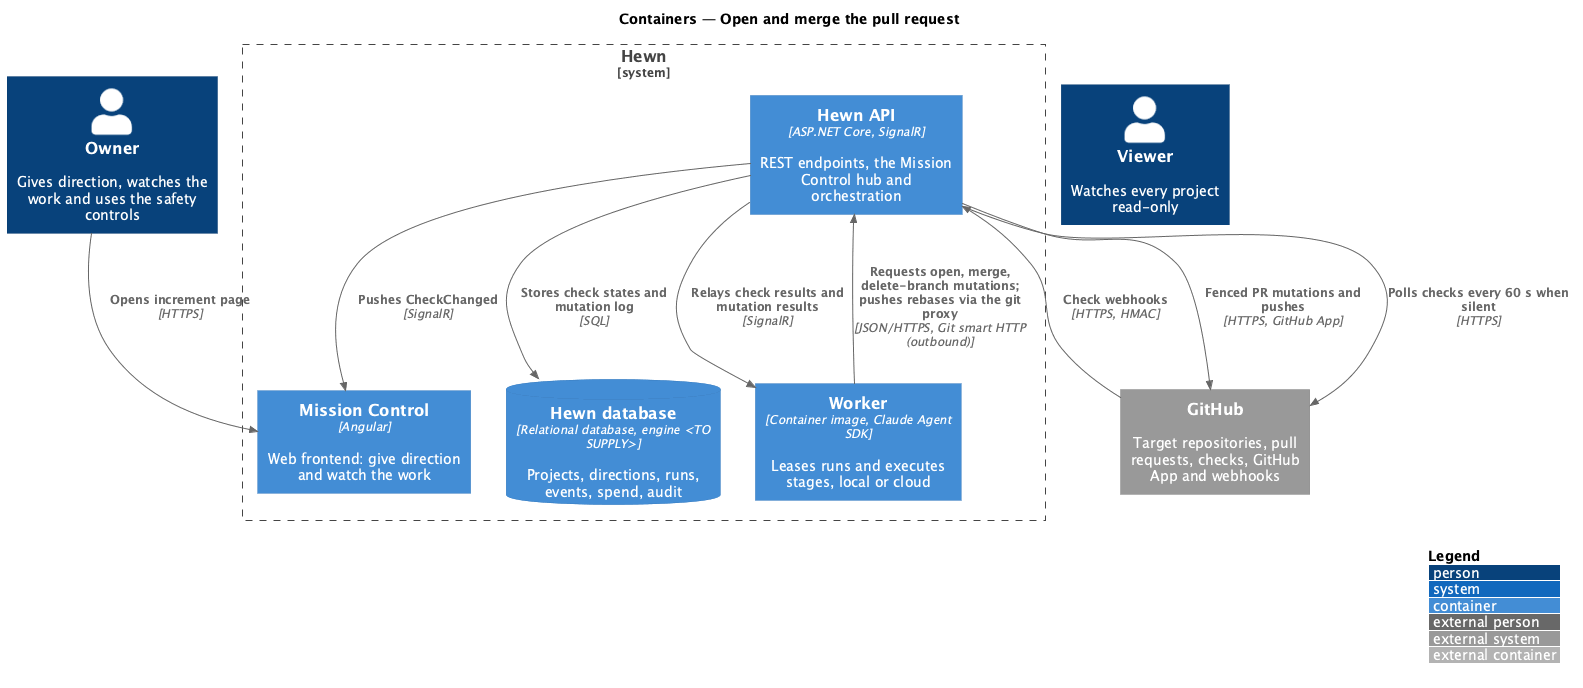

The diagram above was rendered by PlantUML. Its source (embedded in the PNG):
@startuml
!include <C4/C4_Container>
LAYOUT_WITH_LEGEND()
title Containers — Open and merge the pull request

Person(owner, "Owner", "Gives direction, watches the work and uses the safety controls")
Person(viewer, "Viewer", "Watches every project read-only")
System_Boundary(hewn, "Hewn") {
  Container(spa, "Mission Control", "Angular", "Web frontend: give direction and watch the work")
  Container(api, "Hewn API", "ASP.NET Core, SignalR", "REST endpoints, the Mission Control hub and orchestration")
  ContainerDb(db, "Hewn database", "Relational database, engine <TO SUPPLY>", "Projects, directions, runs, events, spend, audit")
  Container(worker, "Worker", "Container image, Claude Agent SDK", "Leases runs and executes stages, local or cloud")
}
System_Ext(github, "GitHub", "Target repositories, pull requests, checks, GitHub App and webhooks")

Rel(worker, api, "Requests open, merge, delete-branch mutations; pushes rebases via the git proxy", "JSON/HTTPS, Git smart HTTP (outbound)")
Rel(api, github, "Fenced PR mutations and pushes", "HTTPS, GitHub App")
Rel(github, api, "Check webhooks", "HTTPS, HMAC")
Rel(api, github, "Polls checks every 60 s when silent", "HTTPS")
Rel(api, db, "Stores check states and mutation log", "SQL")
Rel(api, spa, "Pushes CheckChanged", "SignalR")
Rel(api, worker, "Relays check results and mutation results", "SignalR")
Rel(owner, spa, "Opens increment page", "HTTPS")
@enduml